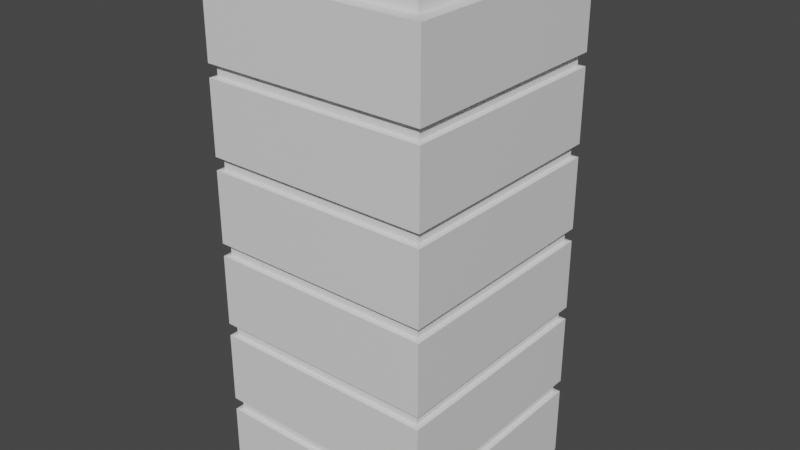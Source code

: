 # Source: Skyscraper0.blend  (saved by Blender 2.80.74; exported with 4.5.12 LTS)
import bpy
from mathutils import Matrix  # noqa: F401  (used for matrix-valued properties, if any)

bpy.ops.wm.read_factory_settings(use_empty=True)
scene = bpy.context.scene
scene.name = 'Scene'

# ---- collections
col_collection = bpy.data.collections.new('Collection'); scene.collection.children.link(col_collection)

# ---- materials (node trees are filled in below, after node groups)
mat_material = bpy.data.materials.new('Material')
mat_material.alpha_threshold = 0.0
mat_material.use_transparent_shadow = False
mat_material.line_color = (0.0, 0.0, 0.0, 1.0)

# ---- material node trees
mat_material.use_nodes = True; mat_material.node_tree.nodes.clear()
_N = mat_material.node_tree.nodes; _L = mat_material.node_tree.links
n0 = _N.new('ShaderNodeOutputMaterial'); n0.name = 'Material Output'; n0.location = (300, 300)
n1 = _N.new('ShaderNodeBsdfPrincipled'); n1.name = 'Principled BSDF'; n1.location = (10, 300)
n1.distribution = 'GGX'
n1.subsurface_method = 'BURLEY'
n1.inputs[2].default_value = 0.4
n1.inputs[3].default_value = 1.45
n1.inputs[27].default_value = (0.0, 0.0, 0.0, 1.0)
n1.inputs[28].default_value = 1.0
_L.new(n1.outputs[0], n0.inputs[0])
n0.is_active_output = True

# ---- world
world_world = bpy.data.worlds.new('World'); scene.world = world_world
world_world.use_nodes = True; world_world.node_tree.nodes.clear()
_N = world_world.node_tree.nodes; _L = world_world.node_tree.links
n0 = _N.new('ShaderNodeOutputWorld'); n0.name = 'World Output'; n0.location = (300, 300)
n1 = _N.new('ShaderNodeBackground'); n1.name = 'Background'; n1.location = (10, 300)
n1.inputs[0].default_value = (0.05088, 0.05088, 0.05088, 1.0)
_L.new(n1.outputs[0], n0.inputs[0])
n0.is_active_output = True
world_world.color = (0.05088, 0.05088, 0.05088)
world_world.use_sun_shadow = False
world_world.sun_shadow_jitter_overblur = 0.0

# ---- meshes
me_cube = bpy.data.meshes.new('Cube')
me_cube.from_pydata([(0.8754, 0.8754, 4.44), (0.8754, -0.8754, 4.44), (-0.8754, 0.8754, 4.44), (-0.8754, -0.8754, 4.44), (0.9561, 0.9561, 3.642), (0.9561, 0.9561, 3.738), (-0.9561, 0.9561, 3.738), (-0.9561, 0.9561, 3.642), (0.9561, 0.9561, 2.892), (0.9561, 0.9561, 2.988), (-0.9561, 0.9561, 2.988), (-0.9561, 0.9561, 2.892), (0.9561, 0.9561, 2.142), (0.9561, 0.9561, 2.238), (-0.9561, 0.9561, 2.238), (-0.9561, 0.9561, 2.142), (0.9561, 0.9561, 1.392), (0.9561, 0.9561, 1.488), (-0.9561, 0.9561, 1.488), (-0.9561, 0.9561, 1.392), (0.9561, 0.9561, 0.6415), (0.9561, 0.9561, 0.7376), (-0.9561, 0.9561, 0.7376), (-0.9561, 0.9561, 0.6415), (1.0, 1.0, 3.746), (1.0, 1.0, 3.633), (1.0, 1.0, 2.996), (1.0, 1.0, 2.883), (1.0, 1.0, 2.246), (1.0, 1.0, 2.133), (1.0, 1.0, 1.496), (1.0, 1.0, 1.383), (1.0, 1.0, 0.7457), (1.0, 1.0, 0.6335), (1.0, 1.0, -0.004289), (-1.0, -1.0, -0.004289), (-1.0, -1.0, 0.6335), (-1.0, -1.0, 0.7457), (-1.0, -1.0, 1.383), (-1.0, -1.0, 1.496), (-1.0, -1.0, 2.133), (-1.0, -1.0, 2.246), (-1.0, -1.0, 2.883), (-1.0, -1.0, 2.996), (-1.0, -1.0, 3.633), (-1.0, -1.0, 3.746), (1.0, -1.0, 3.746), (1.0, -1.0, 3.633), (1.0, -1.0, 2.996), (1.0, -1.0, 2.883), (1.0, -1.0, 2.246), (1.0, -1.0, 2.133), (1.0, -1.0, 1.496), (1.0, -1.0, 1.383), (1.0, -1.0, 0.7457), (1.0, -1.0, 0.6335), (1.0, -1.0, -0.004289), (-1.0, 1.0, 3.633), (-1.0, 1.0, 3.746), (-1.0, 1.0, 2.883), (-1.0, 1.0, 2.996), (-1.0, 1.0, 2.133), (-1.0, 1.0, 2.246), (-1.0, 1.0, 1.383), (-1.0, 1.0, 1.496), (-1.0, 1.0, 0.6335), (-1.0, 1.0, 0.7457), (-1.0, 1.0, -0.004289), (0.9561, -0.9561, 0.7376), (0.9561, -0.9561, 0.6415), (0.9561, -0.9561, 1.488), (0.9561, -0.9561, 1.392), (0.9561, -0.9561, 2.238), (0.9561, -0.9561, 2.142), (0.9561, -0.9561, 2.988), (0.9561, -0.9561, 2.892), (0.9561, -0.9561, 3.738), (0.9561, -0.9561, 3.642), (-0.9561, -0.9561, 0.6415), (-0.9561, -0.9561, 0.7376), (-0.9561, -0.9561, 1.392), (-0.9561, -0.9561, 1.488), (-0.9561, -0.9561, 2.142), (-0.9561, -0.9561, 2.238), (-0.9561, -0.9561, 2.892), (-0.9561, -0.9561, 2.988), (-0.9561, -0.9561, 3.642), (-0.9561, -0.9561, 3.738), (1.0, -1.0, 4.44), (-1.0, -1.0, 4.44), (1.0, 1.0, 4.44), (-1.0, 1.0, 4.44), (0.8754, -0.8754, 4.562), (-0.8754, -0.8754, 4.562), (0.8754, 0.8754, 4.562), (-0.8754, 0.8754, 4.562), (-1.52e-08, 0.639, 4.439), (-1.52e-08, 0.639, 4.684), (0.5534, 0.3195, 4.439), (0.5534, 0.3195, 4.684), (0.5534, -0.3195, 4.439), (0.5534, -0.3195, 4.684), (-7.106e-08, -0.639, 4.439), (-7.106e-08, -0.639, 4.684), (-0.5534, -0.3195, 4.439), (-0.5534, -0.3195, 4.684), (-0.5534, 0.3195, 4.439), (-0.5534, 0.3195, 4.684), (0.2767, -0.3195, 4.694), (0.2767, 0.3195, 4.694), (0.06917, 0.3195, 4.694), (0.06917, -0.3195, 4.694), (-0.2767, -0.09852, 4.694), (0.06917, 0.09852, 4.694), (0.2767, -0.09852, 4.694), (0.06917, -0.09852, 4.694), (-0.2767, 0.3195, 4.694), (-0.2767, -0.3195, 4.694), (-0.06917, -0.3195, 4.694), (-0.06917, 0.3195, 4.694), (0.2767, 0.09852, 4.694), (-0.06917, -0.09852, 4.694), (-0.2767, 0.09852, 4.694), (-0.06917, 0.09852, 4.694), (-0.802, -0.802, 4.546), (-0.802, -0.802, 4.668), (-0.802, 0.802, 4.546), (-0.802, 0.802, 4.668), (0.802, -0.802, 4.546), (0.802, -0.802, 4.668), (0.802, 0.802, 4.546), (0.802, 0.802, 4.668), (-0.8441, 0.8441, 4.546), (-0.8441, -0.8441, 4.546), (-0.8441, -0.8441, 4.668), (-0.8441, 0.8441, 4.668), (0.8441, 0.8441, 4.546), (0.8441, 0.8441, 4.668), (0.8441, -0.8441, 4.546), (0.8441, -0.8441, 4.668)], [], [(3, 1, 92, 93), (46, 88, 89, 45), (60, 57, 25, 26), (26, 25, 47, 48), (34, 33, 55, 56), (32, 31, 53, 54), (30, 29, 51, 52), (28, 27, 49, 50), (67, 65, 33, 34), (66, 63, 31, 32), (64, 61, 29, 30), (62, 59, 27, 28), (24, 90, 88, 46), (54, 53, 38, 37), (52, 51, 40, 39), (50, 49, 42, 41), (48, 47, 44, 43), (45, 89, 91, 58), (56, 55, 36, 35), (35, 36, 65, 67), (37, 38, 63, 66), (39, 40, 61, 64), (41, 42, 59, 62), (43, 44, 57, 60), (52, 39, 81, 70), (27, 59, 11, 8), (36, 55, 69, 78), (47, 25, 4, 77), (54, 37, 79, 68), (60, 26, 9, 10), (24, 46, 76, 5), (29, 61, 15, 12), (49, 27, 8, 75), (62, 28, 13, 14), (26, 48, 74, 9), (57, 44, 86, 7), (51, 29, 12, 73), (45, 58, 6, 87), (31, 63, 19, 16), (28, 50, 72, 13), (59, 42, 84, 11), (64, 30, 17, 18), (53, 31, 16, 71), (43, 60, 10, 85), (33, 65, 23, 20), (30, 52, 70, 17), (61, 40, 82, 15), (58, 91, 90, 24), (22, 21, 20, 23), (18, 17, 16, 19), (14, 13, 12, 15), (10, 9, 8, 11), (6, 5, 4, 7), (21, 68, 69, 20), (17, 70, 71, 16), (13, 72, 73, 12), (9, 74, 75, 8), (5, 76, 77, 4), (79, 22, 23, 78), (81, 18, 19, 80), (83, 14, 15, 82), (85, 10, 11, 84), (87, 6, 7, 86), (68, 79, 78, 69), (70, 81, 80, 71), (72, 83, 82, 73), (74, 85, 84, 75), (76, 87, 86, 77), (38, 53, 71, 80), (58, 24, 5, 6), (50, 41, 83, 72), (40, 51, 73, 82), (25, 57, 7, 4), (48, 43, 85, 74), (42, 49, 75, 84), (46, 45, 87, 76), (37, 66, 22, 79), (44, 47, 77, 86), (65, 36, 78, 23), (39, 64, 18, 81), (63, 38, 80, 19), (32, 54, 68, 21), (66, 32, 21, 22), (41, 62, 14, 83), (55, 33, 20, 69), (1, 3, 89, 88), (0, 1, 88, 90), (3, 2, 91, 89), (2, 0, 90, 91), (94, 95, 93, 92), (0, 2, 95, 94), (1, 0, 94, 92), (2, 3, 93, 95), (96, 97, 99, 98), (98, 99, 101, 100), (122, 123, 119, 116), (100, 101, 103, 102), (112, 121, 115, 114, 120, 113, 123, 122), (102, 103, 105, 104), (109, 110, 113, 120), (104, 105, 107, 106), (106, 107, 97, 96), (96, 98, 100, 102, 104, 106), (114, 115, 111, 108), (118, 121, 112, 117), (99, 97, 107, 105, 103, 101), (133, 134, 135, 132), (132, 135, 137, 136), (136, 137, 139, 138), (138, 139, 134, 133), (128, 129, 131, 130), (124, 125, 129, 128), (126, 124, 133, 132), (125, 127, 135, 134), (130, 126, 132, 136), (127, 131, 137, 135), (128, 130, 136, 138), (131, 129, 139, 137), (124, 128, 138, 133), (129, 125, 134, 139), (130, 131, 127, 126), (126, 127, 125, 124)])
_uv = me_cube.uv_layers.new(name='UVMap')
_uv.uv.foreach_set('vector', [0.5948, 0.0377, 0.5873, 0.0377, 0.5873, 0.0377, 0.5948, 0.0377, 0.7157, 0.5293, 0.7154, 0.5293, 0.7154, 0.5271, 0.7157, 0.5271, 0.7137, 0.5271, 0.7135, 0.5271, 0.7135, 0.5248, 0.7137, 0.5248, 0.7182, 0.5271, 0.718, 0.5271, 0.718, 0.5248, 0.7182, 0.5248, 0.7193, 0.5271, 0.7191, 0.5271, 0.7191, 0.5248, 0.7193, 0.5248, 0.719, 0.5271, 0.7188, 0.5271, 0.7188, 0.5248, 0.719, 0.5248, 0.7188, 0.5271, 0.7185, 0.5271, 0.7185, 0.5248, 0.7188, 0.5248, 0.7185, 0.5271, 0.7182, 0.5271, 0.7182, 0.5248, 0.7185, 0.5248, 0.7149, 0.5271, 0.7146, 0.5271, 0.7146, 0.5248, 0.7149, 0.5248, 0.7146, 0.5271, 0.7143, 0.5271, 0.7143, 0.5248, 0.7146, 0.5248, 0.7143, 0.5271, 0.7141, 0.5271, 0.7141, 0.5248, 0.7143, 0.5248, 0.714, 0.5271, 0.7138, 0.5271, 0.7138, 0.5248, 0.714, 0.5248, 0.7179, 0.5271, 0.7177, 0.5271, 0.7177, 0.5248, 0.7179, 0.5248, 0.7168, 0.5293, 0.7166, 0.5293, 0.7166, 0.5271, 0.7168, 0.5271, 0.7165, 0.5293, 0.7163, 0.5293, 0.7163, 0.5271, 0.7165, 0.5271, 0.7162, 0.5293, 0.716, 0.5293, 0.716, 0.5271, 0.7162, 0.5271, 0.716, 0.5293, 0.7157, 0.5293, 0.7157, 0.5271, 0.716, 0.5271, 0.7157, 0.5271, 0.7154, 0.5271, 0.7154, 0.5248, 0.7157, 0.5248, 0.7171, 0.5293, 0.7168, 0.5293, 0.7168, 0.5271, 0.7171, 0.5271, 0.7171, 0.5271, 0.7168, 0.5271, 0.7168, 0.5248, 0.7171, 0.5248, 0.7168, 0.5271, 0.7166, 0.5271, 0.7166, 0.5248, 0.7168, 0.5248, 0.7165, 0.5271, 0.7163, 0.5271, 0.7163, 0.5248, 0.7165, 0.5248, 0.7162, 0.5271, 0.716, 0.5271, 0.716, 0.5248, 0.7162, 0.5248, 0.716, 0.5271, 0.7157, 0.5271, 0.7157, 0.5248, 0.716, 0.5248, 0.5023, 0.25, 0.5023, 0.5, 0.5023, 0.5, 0.5023, 0.25, 0.7173, 0.5313, 0.7173, 0.5288, 0.7173, 0.5288, 0.7173, 0.5313, 0.7139, 0.5288, 0.7139, 0.5263, 0.7139, 0.5263, 0.7139, 0.5288, 0.7127, 0.5313, 0.7127, 0.5288, 0.7127, 0.5288, 0.7127, 0.5313, 0.4711, 0.25, 0.4711, 0.5, 0.4711, 0.5, 0.4711, 0.25, 0.8148, 0.5, 0.8148, 0.75, 0.8148, 0.75, 0.8148, 0.5, 0.3461, 0.5, 0.3461, 0.75, 0.3461, 0.75, 0.3461, 0.5, 0.717, 0.5313, 0.717, 0.5288, 0.717, 0.5288, 0.717, 0.5313, 0.7123, 0.5313, 0.7123, 0.5288, 0.7123, 0.5288, 0.7123, 0.5313, 0.7836, 0.5, 0.7836, 0.75, 0.7836, 0.75, 0.7836, 0.5, 0.3148, 0.5, 0.3148, 0.75, 0.3148, 0.75, 0.3148, 0.5, 0.7151, 0.5313, 0.7151, 0.5288, 0.7151, 0.5288, 0.7151, 0.5313, 0.712, 0.5313, 0.712, 0.5288, 0.712, 0.5288, 0.712, 0.5313, 0.5961, 0.5, 0.5961, 0.75, 0.5961, 0.75, 0.5961, 0.5, 0.7167, 0.5313, 0.7167, 0.5288, 0.7167, 0.5288, 0.7167, 0.5313, 0.2836, 0.5, 0.2836, 0.75, 0.2836, 0.75, 0.2836, 0.5, 0.7148, 0.5313, 0.7148, 0.5288, 0.7148, 0.5288, 0.7148, 0.5313, 0.7523, 0.5, 0.7523, 0.75, 0.7523, 0.75, 0.7523, 0.5, 0.7117, 0.5313, 0.7117, 0.5288, 0.7117, 0.5288, 0.7117, 0.5313, 0.5648, 0.5, 0.5648, 0.75, 0.5648, 0.75, 0.5648, 0.5, 0.7164, 0.5313, 0.7164, 0.5288, 0.7164, 0.5288, 0.7164, 0.5313, 0.2523, 0.5, 0.2523, 0.75, 0.2523, 0.75, 0.2523, 0.5, 0.7145, 0.5313, 0.7145, 0.5288, 0.7145, 0.5288, 0.7145, 0.5313, 0.7135, 0.5271, 0.7132, 0.5271, 0.7132, 0.5248, 0.7135, 0.5248, 0.2764, 0.02753, 0.2764, 0.0257, 0.2764, 0.0257, 0.2764, 0.02753, 0.2762, 0.02753, 0.2762, 0.0257, 0.2762, 0.0257, 0.2762, 0.02753, 0.2759, 0.02753, 0.2759, 0.0257, 0.276, 0.0257, 0.276, 0.02753, 0.2757, 0.02753, 0.2757, 0.0257, 0.2758, 0.0257, 0.2758, 0.02753, 0.2755, 0.02753, 0.2755, 0.0257, 0.2755, 0.0257, 0.2755, 0.02753, 0.2801, 0.02753, 0.2801, 0.0257, 0.2801, 0.0257, 0.2801, 0.02753, 0.2798, 0.02753, 0.2798, 0.0257, 0.2799, 0.0257, 0.2799, 0.02753, 0.2796, 0.02753, 0.2796, 0.0257, 0.2796, 0.0257, 0.2796, 0.02753, 0.2794, 0.02753, 0.2794, 0.0257, 0.2794, 0.0257, 0.2794, 0.02753, 0.2791, 0.02753, 0.2791, 0.0257, 0.2792, 0.0257, 0.2792, 0.02753, 0.2782, 0.02753, 0.2782, 0.0257, 0.2783, 0.0257, 0.2783, 0.02753, 0.278, 0.02753, 0.278, 0.0257, 0.278, 0.0257, 0.278, 0.02753, 0.2778, 0.02753, 0.2778, 0.0257, 0.2778, 0.0257, 0.2778, 0.02753, 0.2775, 0.02753, 0.2775, 0.0257, 0.2776, 0.0257, 0.2776, 0.02753, 0.2773, 0.02753, 0.2773, 0.0257, 0.2774, 0.0257, 0.2774, 0.02753, 0.2782, 0.02935, 0.2782, 0.02753, 0.2783, 0.02753, 0.2783, 0.02935, 0.278, 0.02935, 0.278, 0.02753, 0.278, 0.02753, 0.278, 0.02935, 0.2778, 0.02935, 0.2778, 0.02753, 0.2778, 0.02753, 0.2778, 0.02935, 0.2775, 0.02935, 0.2775, 0.02753, 0.2776, 0.02753, 0.2776, 0.02935, 0.2773, 0.02935, 0.2773, 0.02753, 0.2774, 0.02753, 0.2774, 0.02935, 0.7142, 0.5288, 0.7142, 0.5263, 0.7142, 0.5263, 0.7142, 0.5288, 0.8461, 0.5, 0.8461, 0.75, 0.8461, 0.75, 0.8461, 0.5, 0.5336, 0.25, 0.5336, 0.5, 0.5336, 0.5, 0.5336, 0.25, 0.7145, 0.5288, 0.7145, 0.5263, 0.7145, 0.5263, 0.7145, 0.5288, 0.7176, 0.5313, 0.7176, 0.5288, 0.7176, 0.5288, 0.7176, 0.5313, 0.5648, 0.25, 0.5648, 0.5, 0.5648, 0.5, 0.5648, 0.25, 0.7148, 0.5288, 0.7148, 0.5263, 0.7148, 0.5263, 0.7148, 0.5288, 0.5961, 0.25, 0.5961, 0.5, 0.5961, 0.5, 0.5961, 0.25, 0.4711, 0.5, 0.4711, 0.75, 0.4711, 0.75, 0.4711, 0.5, 0.7151, 0.5288, 0.7151, 0.5263, 0.7151, 0.5263, 0.7151, 0.5288, 0.7139, 0.5313, 0.7139, 0.5288, 0.7139, 0.5288, 0.7139, 0.5313, 0.5023, 0.5, 0.5023, 0.75, 0.5023, 0.75, 0.5023, 0.5, 0.7142, 0.5313, 0.7142, 0.5288, 0.7142, 0.5288, 0.7142, 0.5313, 0.2211, 0.5, 0.2211, 0.75, 0.2211, 0.75, 0.2211, 0.5, 0.7211, 0.5, 0.7211, 0.75, 0.7211, 0.75, 0.7211, 0.5, 0.5336, 0.5, 0.5336, 0.75, 0.5336, 0.75, 0.5336, 0.5, 0.7114, 0.5313, 0.7114, 0.5288, 0.7114, 0.5288, 0.7114, 0.5313, 0.7131, 0.5262, 0.7153, 0.5262, 0.7155, 0.5263, 0.713, 0.5263, 0.7131, 0.524, 0.7131, 0.5262, 0.713, 0.5263, 0.713, 0.5238, 0.7153, 0.5262, 0.7153, 0.524, 0.7155, 0.5238, 0.7155, 0.5263, 0.7153, 0.524, 0.7131, 0.524, 0.713, 0.5238, 0.7155, 0.5238, 0.5873, 0.0302, 0.5948, 0.0302, 0.5948, 0.0377, 0.5873, 0.0377, 0.5873, 0.0302, 0.5948, 0.0302, 0.5948, 0.0302, 0.5873, 0.0302, 0.5873, 0.0377, 0.5873, 0.0302, 0.5873, 0.0302, 0.5873, 0.0377, 0.5948, 0.0302, 0.5948, 0.0377, 0.5948, 0.0377, 0.5948, 0.0302, 0.6596, 0.02425, 0.6596, 0.01897, 0.6613, 0.01897, 0.6613, 0.02425, 0.6613, 0.02425, 0.6613, 0.01897, 0.6631, 0.01897, 0.6631, 0.02425, 0.2124, 0.9755, 0.2136, 0.9755, 0.2136, 0.9768, 0.2124, 0.9768, 0.6631, 0.02425, 0.6631, 0.01897, 0.6649, 0.01897, 0.6649, 0.02425, 0.2124, 0.9743, 0.2136, 0.9743, 0.2144, 0.9743, 0.2157, 0.9743, 0.2157, 0.9755, 0.2144, 0.9755, 0.2136, 0.9755, 0.2124, 0.9755, 0.6649, 0.02425, 0.6649, 0.01897, 0.6666, 0.01897, 0.6666, 0.02425, 0.2157, 0.9768, 0.2144, 0.9768, 0.2144, 0.9755, 0.2157, 0.9755, 0.6666, 0.02425, 0.6666, 0.01897, 0.6684, 0.01897, 0.6684, 0.02425, 0.6684, 0.02425, 0.6684, 0.01897, 0.6702, 0.01897, 0.6702, 0.02425, 0.75, 0.49, 0.9578, 0.37, 0.9578, 0.13, 0.75, 0.01, 0.5422, 0.13, 0.5422, 0.37, 0.2157, 0.9743, 0.2144, 0.9743, 0.2144, 0.973, 0.2157, 0.973, 0.2136, 0.973, 0.2136, 0.9743, 0.2124, 0.9743, 0.2124, 0.973, 0.6613, 0.01897, 0.6702, 0.01897, 0.6684, 0.01897, 0.6666, 0.01897, 0.6649, 0.01897, 0.6631, 0.01897, 0.2178, 0.03324, 0.2162, 0.03324, 0.2162, 0.03162, 0.2178, 0.03162, 0.2178, 0.03162, 0.2162, 0.03162, 0.2162, 0.02999, 0.2178, 0.02999, 0.2178, 0.02999, 0.2162, 0.02999, 0.2162, 0.02836, 0.2178, 0.02836, 0.2178, 0.02836, 0.2162, 0.02836, 0.2162, 0.02674, 0.2178, 0.02674, 0.2162, 0.02841, 0.2162, 0.02995, 0.2179, 0.02995, 0.2179, 0.02841, 0.2146, 0.02841, 0.2162, 0.02841, 0.2179, 0.02841, 0.2194, 0.02841, 0.2194, 0.02995, 0.2194, 0.02841, 0.2194, 0.02836, 0.2194, 0.02999, 0.2146, 0.02841, 0.2146, 0.02995, 0.2146, 0.02999, 0.2146, 0.02836, 0.2179, 0.02995, 0.2194, 0.02995, 0.2194, 0.02999, 0.2178, 0.02999, 0.2146, 0.02995, 0.2162, 0.02995, 0.2162, 0.02999, 0.2146, 0.02999, 0.2179, 0.02841, 0.2179, 0.02995, 0.2178, 0.02999, 0.2178, 0.02836, 0.2162, 0.02995, 0.2162, 0.02841, 0.2162, 0.02836, 0.2162, 0.02999, 0.2194, 0.02841, 0.2179, 0.02841, 0.2178, 0.02836, 0.2194, 0.02836, 0.2162, 0.02841, 0.2146, 0.02841, 0.2146, 0.02836, 0.2162, 0.02836, 0.2162, 0.02995, 0.2146, 0.02995, 0.2194, 0.02995, 0.2179, 0.02995, 0.2146, 0.02995, 0.2146, 0.02841, 0.2194, 0.02841, 0.2194, 0.02995])
me_cube.materials.append(mat_material)
me_cube.use_remesh_preserve_volume = False
me_cube.use_remesh_preserve_attributes = False
me_cube.use_mirror_vertex_groups = False
me_cube.update()

# ---- objects
ob_cube = bpy.data.objects.new('Cube', me_cube)

# ---- transforms, parenting, visibility, modifiers, constraints
ob_cube.location = (0.0, 0.0, 0.0)
ob_cube.lock_rotations_4d = False
ob_cube.empty_display_type = 'ARROWS'
ob_cube.lineart.crease_threshold = 0.0

# ---- collection membership
col_collection.objects.link(ob_cube)

# ---- scene / render settings (as saved in the file)
scene.frame_start = 1; scene.frame_end = 250; scene.frame_set(1)
scene.render.engine = 'BLENDER_EEVEE_NEXT'
scene.cycles.use_denoising = False
scene.cycles.samples = 128
scene.cycles.sampling_pattern = 'TABULATED_SOBOL'
scene.cycles.use_adaptive_sampling = False
scene.cycles.use_light_tree = False
scene.view_settings.view_transform = 'Filmic'
bpy.context.view_layer.update()

# ---- added for rendering (the .blend has no active camera and no usable light): camera, sun
cam_auto = bpy.data.cameras.new('AutoCamera')
cam_auto.lens = 50.0
cam_auto.sensor_width = 36.0
cam_auto.clip_end = 1000.0
ob_auto_camera = bpy.data.objects.new('AutoCamera', cam_auto)
scene.collection.objects.link(ob_auto_camera)
ob_auto_camera.location = (5.07424, -6.08909, 6.40446)
ob_auto_camera.rotation_euler = (1.09748, -7.21219e-08, 0.694738)
scene.camera = ob_auto_camera
light_auto_sun = bpy.data.lights.new('AutoSun', 'SUN')
light_auto_sun.energy = 3.0
light_auto_sun.angle = 0.0523599
ob_auto_sun = bpy.data.objects.new('AutoSun', light_auto_sun)
scene.collection.objects.link(ob_auto_sun)
ob_auto_sun.rotation_euler = (0.872665, 0.174533, 0.523599)
bpy.context.view_layer.update()
